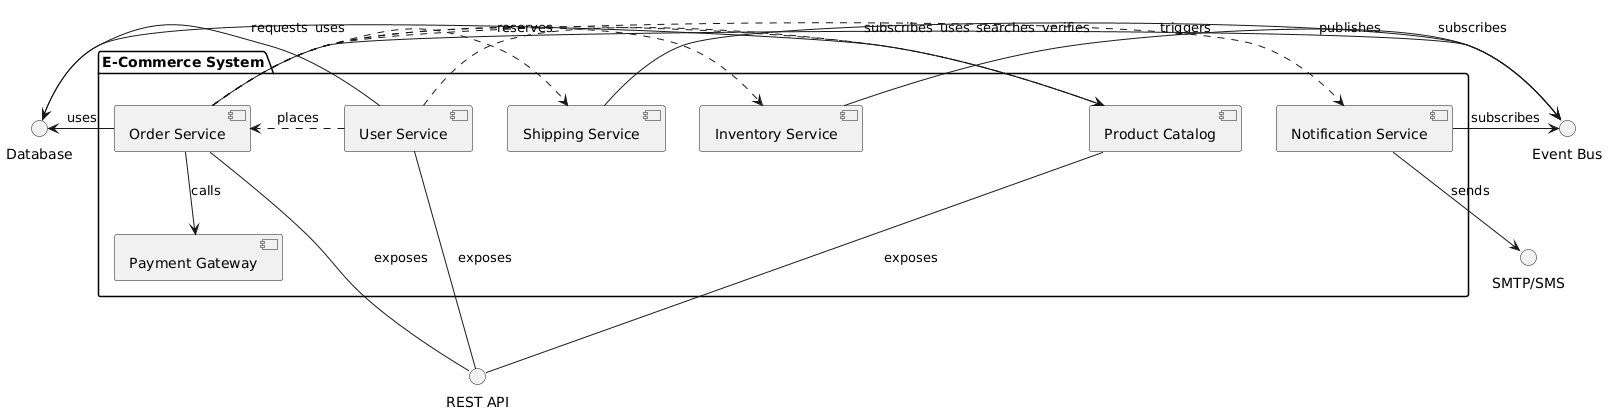

The diagram above was rendered by PlantUML. Its source (embedded in the PNG):
@startuml
!define COMPONENT
!define INTERFACE

package "E-Commerce System" {
  [User Service] as US
  [Product Catalog] as PC
  [Order Service] as OS
  [Payment Gateway] as PG
  [Notification Service] as NS
  [Inventory Service] as IS
  [Shipping Service] as SS
}

interface "REST API" as API
interface "Event Bus" as EB
interface "Database" as DB
interface "SMTP/SMS" as SMTP

US -down-- API : exposes
PC -down-- API : exposes
OS -down-- API : exposes

US -left-> DB : uses
PC -left-> DB : uses
OS -left-> DB : uses

OS -right-> EB : publishes
NS -right-> EB : subscribes
IS -right-> EB : subscribes
SS -right-> EB : subscribes

OS -down-> PG : calls
NS -down-> SMTP : sends

US .> PC : searches
US .> OS : places
OS .> PC : verifies
OS .> IS : reserves
OS .> SS : requests
OS .> NS : triggers
@enduml